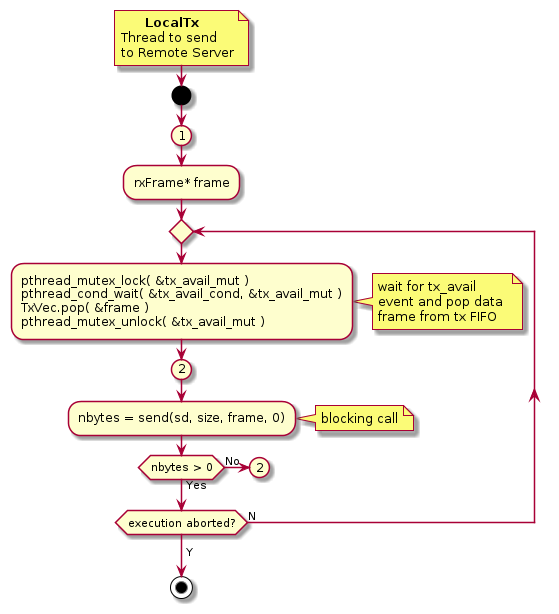

The diagram above was rendered by PlantUML. Its source (embedded in the PNG):
@startuml
'-----------------------
  note right
        <b>LocalTx</b>
  Thread to send
  to Remote Server
  end note
'-----------------------
start
(1)
	:rxFrame* frame;
    repeat
		:pthread_mutex_lock( &tx_avail_mut )
		pthread_cond_wait( &tx_avail_cond, &tx_avail_mut )
		TxVec.pop( &frame )
		pthread_mutex_unlock( &tx_avail_mut );
			''
            note right
				wait for tx_avail 
				event and pop data 
				frame from tx FIFO
            end note
			''
		(2)
		:nbytes = send(sd, size, frame, 0);
		''
		note right
			blocking call
		end note

		if (nbytes > 0) then (Yes)
		else (No)
		(2)
		detach
		endif
    repeat while(execution aborted?) is (N)
	->Y;
	stop
  
'-----------------------
@enduml